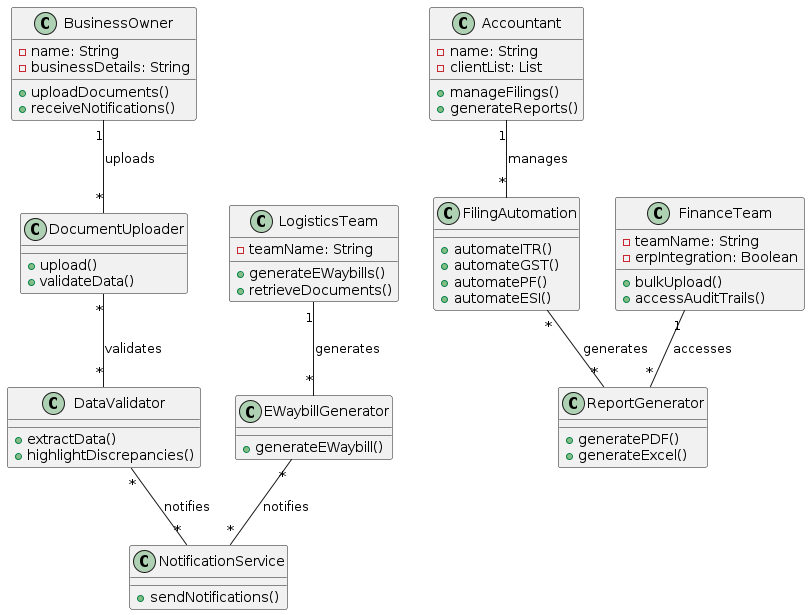

The diagram above was rendered by PlantUML. Its source (embedded in the PNG):
@startuml
class BusinessOwner {
  - name: String
  - businessDetails: String
  + uploadDocuments()
  + receiveNotifications()
}

class Accountant {
  - name: String
  - clientList: List
  + manageFilings()
  + generateReports()
}

class FinanceTeam {
  - teamName: String
  - erpIntegration: Boolean
  + bulkUpload()
  + accessAuditTrails()
}

class LogisticsTeam {
  - teamName: String
  + generateEWaybills()
  + retrieveDocuments()
}

class DocumentUploader {
  + upload()
  + validateData()
}

class DataValidator {
  + extractData()
  + highlightDiscrepancies()
}

class NotificationService {
  + sendNotifications()
}

class FilingAutomation {
  + automateITR()
  + automateGST()
  + automatePF()
  + automateESI()
}

class EWaybillGenerator {
  + generateEWaybill()
}

class ReportGenerator {
  + generatePDF()
  + generateExcel()
}

BusinessOwner "1" -- "*" DocumentUploader : uploads
Accountant "1" -- "*" FilingAutomation : manages
FinanceTeam "1" -- "*" ReportGenerator : accesses
LogisticsTeam "1" -- "*" EWaybillGenerator : generates
DocumentUploader "*" -- "*" DataValidator : validates
DataValidator "*" -- "*" NotificationService : notifies
FilingAutomation "*" -- "*" ReportGenerator : generates
EWaybillGenerator "*" -- "*" NotificationService : notifies
@enduml